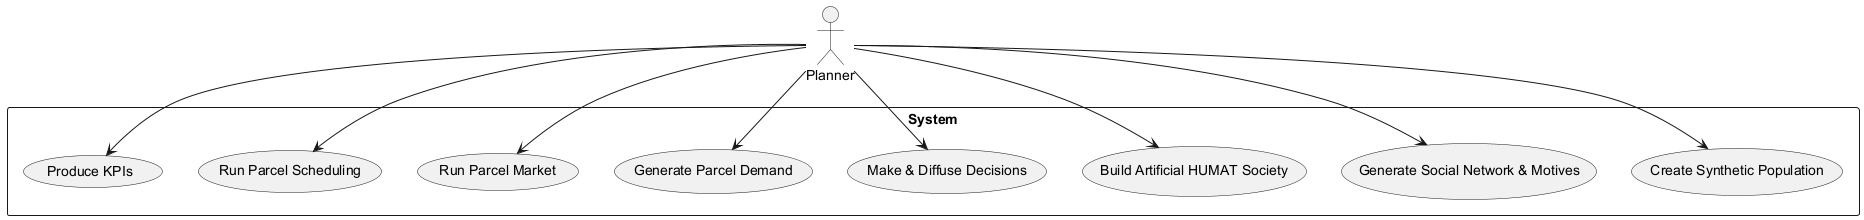

The diagram above was rendered by PlantUML. Its source (embedded in the PNG):
@startuml

actor "Planner"

rectangle "System" {
  usecase "Create Synthetic Population"
  usecase "Generate Social Network & Motives"
  usecase "Build Artificial HUMAT Society"
  usecase "Make & Diffuse Decisions"
  usecase "Generate Parcel Demand"
  usecase "Run Parcel Market"
  usecase "Run Parcel Scheduling"
  usecase "Produce KPIs"
}

"Planner" --> "Create Synthetic Population"
"Planner" --> "Generate Social Network & Motives"
"Planner" --> "Build Artificial HUMAT Society"
"Planner" --> "Make & Diffuse Decisions"
"Planner" --> "Generate Parcel Demand"
"Planner" --> "Run Parcel Market"
"Planner" --> "Run Parcel Scheduling"
"Planner" --> "Produce KPIs"

@enduml